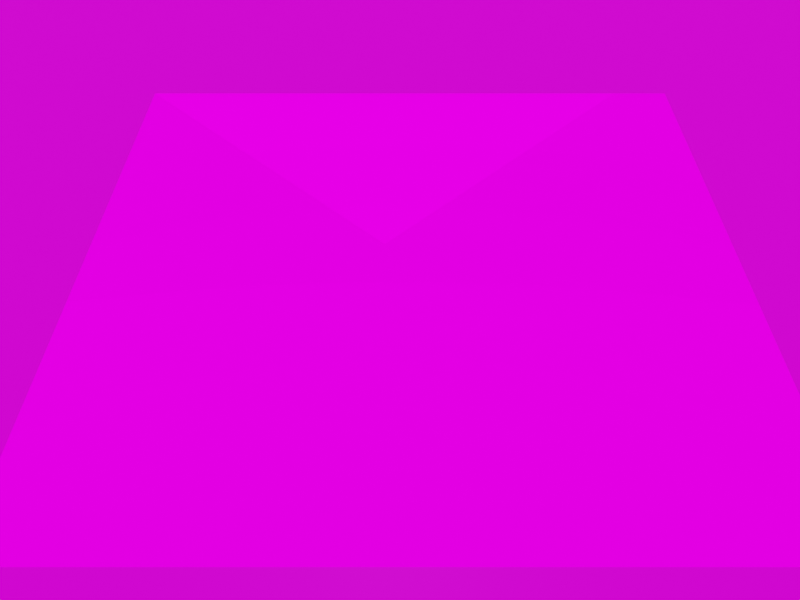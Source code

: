 # Source: tutorial.blend  (saved by Blender 3.0.42; exported with 4.5.12 LTS)
import bpy
from mathutils import Matrix  # noqa: F401  (used for matrix-valued properties, if any)

bpy.ops.wm.read_factory_settings(use_empty=True)
scene = bpy.context.scene
scene.name = 'Scene'

# ---- collections
col_collection = bpy.data.collections.new('Collection'); scene.collection.children.link(col_collection)

# ---- images (referenced by path relative to the original .blend; pixels are not part of the script)
import os
ASSET_DIR = os.environ.get("B2B_ASSET_DIR", "")  # directory of the original .blend (textures are referenced by path, not embedded)
HERE = os.path.dirname(os.path.abspath(__file__))  # packed textures are extracted next to this script under _unpacked/

def load_image(name, relpath, width, height, colorspace="sRGB"):
    """Load a texture the original file referenced (path relative to the .blend, or extracted next to this script)."""
    p = next((c for c in (os.path.join(HERE, relpath), os.path.join(ASSET_DIR, relpath)) if relpath and os.path.exists(c)), "")
    if p:
        img = bpy.data.images.load(p, check_existing=True)
        img.name = name
    else:  # same state as the original file: an image datablock whose file is absent (Cycles renders it pink)
        img = bpy.data.images.new(name, width, height)
        img.source = "FILE"
        img.filepath = "//" + (relpath or name)
    img.colorspace_settings.name = colorspace
    return img
img_cobblestone_png = load_image('cobblestone.png', 'cobblestone.png', 1024, 1024, 'sRGB')

# ---- materials (node trees are filled in below, after node groups)
mat_ground = bpy.data.materials.new('ground')
mat_ground.use_transparent_shadow = False

# ---- material node trees
mat_ground.use_nodes = True; mat_ground.node_tree.nodes.clear()
_N = mat_ground.node_tree.nodes; _L = mat_ground.node_tree.links
n0 = _N.new('ShaderNodeBsdfPrincipled'); n0.name = 'Principled BSDF'; n0.location = (10, 300)
n0.distribution = 'GGX'
n0.subsurface_method = 'BURLEY'
n0.inputs[3].default_value = 1.45
n0.inputs[28].default_value = 1.0
n1 = _N.new('ShaderNodeOutputMaterial'); n1.name = 'Material Output'; n1.location = (300, 300)
n2 = _N.new('ShaderNodeTexImage'); n2.name = 'Image Texture'; n2.location = (-280, 280)
n3 = _N.new('ShaderNodeTexImage'); n3.name = 'Image Texture.001'; n3.location = (-280, -100)
n3.image = img_cobblestone_png
_L.new(n0.outputs[0], n1.inputs[0])
_L.new(n2.outputs[0], n0.inputs[0])
_L.new(n3.outputs[0], n0.inputs[27])
n1.is_active_output = True

# ---- world
world_world = bpy.data.worlds.new('World'); scene.world = world_world
world_world.use_nodes = True; world_world.node_tree.nodes.clear()
_N = world_world.node_tree.nodes; _L = world_world.node_tree.links
n0 = _N.new('ShaderNodeOutputWorld'); n0.name = 'World Output'; n0.location = (300, 300)
n1 = _N.new('ShaderNodeBackground'); n1.name = 'Background'; n1.location = (10, 300)
n1.inputs[0].default_value = (0.05088, 0.05088, 0.05088, 1.0)
_L.new(n1.outputs[0], n0.inputs[0])
n0.is_active_output = True
world_world.color = (0.05088, 0.05088, 0.05088)
world_world.use_sun_shadow = False
world_world.sun_shadow_jitter_overblur = 0.0

# ---- cameras
cam_camera = bpy.data.cameras.new('Camera')
cam_camera.clip_start = 5.0
cam_camera.clip_end = 15.0

# ---- lights
light_light = bpy.data.lights.new('light', 'POINT')

# ---- meshes
me_plane = bpy.data.meshes.new('Plane')
me_plane.from_pydata([(-5.0, -5.0, 0.0), (5.0, -5.0, 0.0), (-5.0, 5.0, 0.0), (5.0, 5.0, 0.0)], [], [(0, 1, 3, 2)])
_uv = me_plane.uv_layers.new(name='UVMap')
_uv.uv.foreach_set('vector', [-4.0, -2.0, 6.0, -2.0, 6.0, 3.0, -4.0, 3.0])
me_plane.materials.append(mat_ground)
me_plane.use_remesh_fix_poles = True
me_plane.use_remesh_preserve_attributes = False
me_plane.update()
me_playermodel = bpy.data.meshes.new('PlayerModel')
me_playermodel.from_pydata([], [], [])
me_playermodel.materials.append(None)
me_playermodel.update()
me_lantern = bpy.data.meshes.new('Lantern')
me_lantern.from_pydata([], [], [])
me_lantern.materials.append(None)
me_lantern.update()
me_conveyor = bpy.data.meshes.new('Conveyor')
me_conveyor.from_pydata([], [], [])
me_conveyor.materials.append(None)
me_conveyor.update()
me_table_horizontal = bpy.data.meshes.new('TABLE_HORIZONTAL')
me_table_horizontal.from_pydata([], [], [])
me_table_horizontal.materials.append(None)
me_table_horizontal.update()
me_table_vertical = bpy.data.meshes.new('TABLE_VERTICAL')
me_table_vertical.from_pydata([], [], [])
me_table_vertical.materials.append(None)
me_table_vertical.update()
me_plane_001 = bpy.data.meshes.new('Plane.001')
me_plane_001.from_pydata([(-2.853, -3.242, 0.0), (3.048, -3.242, 0.0), (-2.408, 2.108, 0.0), (2.603, 2.108, 0.0)], [], [(2, 3, 1, 0)])
_uv = me_plane_001.uv_layers.new(name='UVMap')
_uv.uv.foreach_set('vector', [0.0, 0.0, 0.0, 0.0, 0.0, 0.0, 0.0, 0.0])
me_plane_001.use_remesh_fix_poles = True
me_plane_001.use_remesh_preserve_attributes = False
me_plane_001.update()

# ---- objects
ob_ground = bpy.data.objects.new('@ground', me_plane)
ob_player_0 = bpy.data.objects.new('@player 0', me_playermodel)
ob_camera = bpy.data.objects.new('Camera', cam_camera)
ob_lantern = bpy.data.objects.new('@lantern', me_lantern)
ob_light = bpy.data.objects.new('light', light_light)
ob_conveyor_0 = bpy.data.objects.new('@conveyor 0', me_conveyor)
ob_table_0 = bpy.data.objects.new('@table 0', me_table_horizontal)
ob_item_requester = bpy.data.objects.new('@item_requester', None)
ob_table_1 = bpy.data.objects.new('@table 1', me_table_vertical)
ob_boundary = bpy.data.objects.new('@boundary', me_plane_001)

# ---- transforms, parenting, visibility, modifiers, constraints
ob_ground.location = (0.0, 0.0, 0.0)
ob_player_0.location = (-0.02795, -1.058, 0.0)
ob_camera.location = (0.0, -7.13, 6.186)
ob_camera.rotation_euler = (0.797, -0.0, 0.0)
ob_lantern.location = (-0.05786, -0.8057, 3.229)
ob_light.parent = ob_lantern
ob_light.location = (0.0, 0.0, 0.0)
ob_light.scale = (0.6007, 0.6007, 0.3771)
ob_conveyor_0.location = (-0.007534, -3.003, 3.725e-09)
_m = ob_conveyor_0.modifiers.new('EdgeSplit', 'EDGE_SPLIT')
_m.split_angle = 0.6248
ob_table_0.location = (0.0, 0.9455, 0.0)
ob_item_requester.location = (1.948, -0.5754, -2.98e-08)
ob_table_1.location = (-2.076, -0.873, 0.0)
ob_boundary.location = (0.0, 0.0, 0.0)

# ---- collection membership
col_collection.objects.link(ob_ground)
col_collection.objects.link(ob_player_0)
col_collection.objects.link(ob_camera)
col_collection.objects.link(ob_lantern)
col_collection.objects.link(ob_light)
col_collection.objects.link(ob_conveyor_0)
col_collection.objects.link(ob_table_0)
col_collection.objects.link(ob_item_requester)
col_collection.objects.link(ob_table_1)
col_collection.objects.link(ob_boundary)

# ---- scene / render settings (as saved in the file)
scene.camera = ob_camera
scene.frame_start = 1; scene.frame_end = 250; scene.frame_set(1)
scene.render.engine = 'BLENDER_EEVEE_NEXT'
scene.render.resolution_x = 640
scene.render.resolution_y = 480
scene.cycles.use_denoising = False
scene.cycles.samples = 128
scene.cycles.sampling_pattern = 'TABULATED_SOBOL'
scene.cycles.use_adaptive_sampling = False
scene.cycles.use_light_tree = False
scene.view_settings.view_transform = 'Filmic'
bpy.context.view_layer.update()
